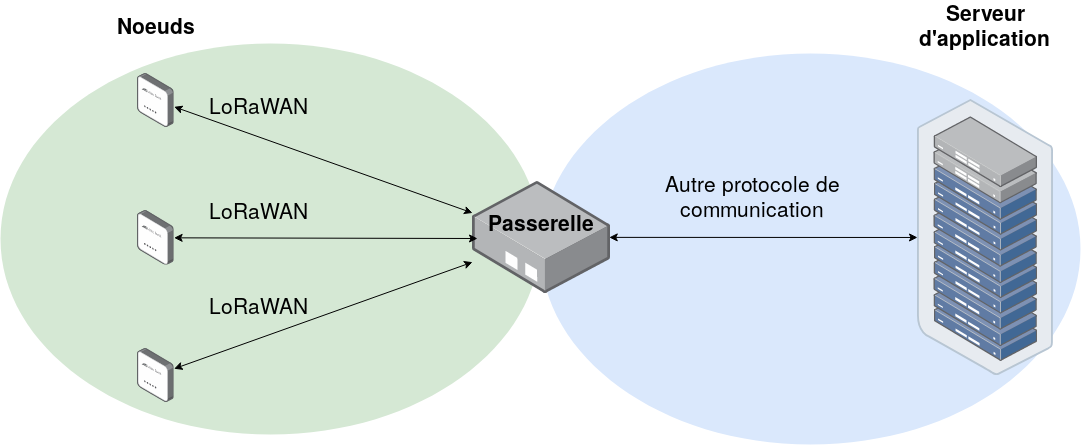

The diagram above was exported from draw.io. Its source (the exported page's mxGraphModel, read from the mxfile embedded in the PNG):
<mxGraphModel dx="1408" dy="716" grid="1" gridSize="10" guides="1" tooltips="1" connect="1" arrows="1" fold="1" page="1" pageScale="1" pageWidth="1169" pageHeight="827" background="#ffffff" math="0" shadow="0">
  <root>
    <mxCell id="0" />
    <mxCell id="1" parent="0" />
    <mxCell id="JgbywuHKofHL3typuObX-11" value="" style="ellipse;whiteSpace=wrap;html=1;fillColor=#dae8fc;strokeColor=none;" parent="1" vertex="1">
      <mxGeometry x="583" y="229" width="540" height="391" as="geometry" />
    </mxCell>
    <mxCell id="JgbywuHKofHL3typuObX-9" value="" style="ellipse;whiteSpace=wrap;html=1;fillColor=#d5e8d4;strokeColor=none;" parent="1" vertex="1">
      <mxGeometry x="43" y="219" width="540" height="391" as="geometry" />
    </mxCell>
    <mxCell id="JgbywuHKofHL3typuObX-4" value="" style="points=[];aspect=fixed;html=1;align=center;shadow=0;dashed=0;image;image=img/lib/allied_telesis/wireless/Access_Point_Indoor.svg;" parent="1" vertex="1">
      <mxGeometry x="180" y="386" width="36.6" height="54.6" as="geometry" />
    </mxCell>
    <mxCell id="JgbywuHKofHL3typuObX-5" value="" style="points=[];aspect=fixed;html=1;align=center;shadow=0;dashed=0;image;image=img/lib/allied_telesis/storage/Datacenter_Server_Rack_ToR.svg;" parent="1" vertex="1">
      <mxGeometry x="960" y="275" width="136" height="276" as="geometry" />
    </mxCell>
    <mxCell id="JgbywuHKofHL3typuObX-6" value="" style="points=[];aspect=fixed;html=1;align=center;shadow=0;dashed=0;image;image=img/lib/allied_telesis/media_converters/Media_Converter_Standalone.svg;" parent="1" vertex="1">
      <mxGeometry x="515" y="357" width="138" height="112" as="geometry" />
    </mxCell>
    <mxCell id="JgbywuHKofHL3typuObX-7" value="" style="points=[];aspect=fixed;html=1;align=center;shadow=0;dashed=0;image;image=img/lib/allied_telesis/wireless/Access_Point_Indoor.svg;" parent="1" vertex="1">
      <mxGeometry x="180" y="248.5" width="36.6" height="54.6" as="geometry" />
    </mxCell>
    <mxCell id="JgbywuHKofHL3typuObX-8" value="" style="points=[];aspect=fixed;html=1;align=center;shadow=0;dashed=0;image;image=img/lib/allied_telesis/wireless/Access_Point_Indoor.svg;" parent="1" vertex="1">
      <mxGeometry x="180" y="523.5" width="36.6" height="54.6" as="geometry" />
    </mxCell>
    <mxCell id="JgbywuHKofHL3typuObX-12" value="" style="endArrow=classic;startArrow=classic;html=1;" parent="1" source="JgbywuHKofHL3typuObX-7" target="JgbywuHKofHL3typuObX-6" edge="1">
      <mxGeometry width="50" height="50" relative="1" as="geometry">
        <mxPoint x="330" y="330" as="sourcePoint" />
        <mxPoint x="380" y="280" as="targetPoint" />
      </mxGeometry>
    </mxCell>
    <mxCell id="JgbywuHKofHL3typuObX-13" value="" style="endArrow=classic;startArrow=classic;html=1;" parent="1" source="JgbywuHKofHL3typuObX-4" edge="1">
      <mxGeometry width="50" height="50" relative="1" as="geometry">
        <mxPoint x="226.60000000000036" y="293.69348591549306" as="sourcePoint" />
        <mxPoint x="520" y="414" as="targetPoint" />
      </mxGeometry>
    </mxCell>
    <mxCell id="JgbywuHKofHL3typuObX-14" value="" style="endArrow=classic;startArrow=classic;html=1;" parent="1" source="JgbywuHKofHL3typuObX-8" target="JgbywuHKofHL3typuObX-6" edge="1">
      <mxGeometry width="50" height="50" relative="1" as="geometry">
        <mxPoint x="221.60000000000036" y="493.1062560153996" as="sourcePoint" />
        <mxPoint x="515" y="490.0000000000002" as="targetPoint" />
      </mxGeometry>
    </mxCell>
    <mxCell id="JgbywuHKofHL3typuObX-15" value="" style="endArrow=classic;startArrow=classic;html=1;exitX=0.991;exitY=0.499;exitDx=0;exitDy=0;exitPerimeter=0;" parent="1" source="JgbywuHKofHL3typuObX-6" target="JgbywuHKofHL3typuObX-5" edge="1">
      <mxGeometry width="50" height="50" relative="1" as="geometry">
        <mxPoint x="810" y="440" as="sourcePoint" />
        <mxPoint x="860" y="390" as="targetPoint" />
      </mxGeometry>
    </mxCell>
    <mxCell id="JgbywuHKofHL3typuObX-16" value="&lt;font style=&quot;font-size: 21px&quot;&gt;LoRaWAN&lt;/font&gt;" style="text;html=1;strokeColor=none;fillColor=none;align=center;verticalAlign=middle;whiteSpace=wrap;rounded=0;" parent="1" vertex="1">
      <mxGeometry x="250" y="364" width="100" height="41" as="geometry" />
    </mxCell>
    <mxCell id="JgbywuHKofHL3typuObX-17" value="&lt;b&gt;&lt;font style=&quot;font-size: 21px&quot;&gt;Passerelle&lt;/font&gt;&lt;/b&gt;" style="text;html=1;strokeColor=none;fillColor=none;align=center;verticalAlign=middle;whiteSpace=wrap;rounded=0;" parent="1" vertex="1">
      <mxGeometry x="524.5" y="387" width="117" height="20" as="geometry" />
    </mxCell>
    <mxCell id="JgbywuHKofHL3typuObX-18" value="&lt;font style=&quot;font-size: 21px&quot;&gt;Autre protocole de communication&lt;/font&gt;" style="text;html=1;strokeColor=none;fillColor=none;align=center;verticalAlign=middle;whiteSpace=wrap;rounded=0;" parent="1" vertex="1">
      <mxGeometry x="700" y="343" width="190" height="54" as="geometry" />
    </mxCell>
    <mxCell id="JgbywuHKofHL3typuObX-19" value="&lt;b&gt;&lt;font style=&quot;font-size: 21px&quot;&gt;Noeuds&lt;/font&gt;&lt;/b&gt;" style="text;html=1;strokeColor=none;fillColor=none;align=center;verticalAlign=middle;whiteSpace=wrap;rounded=0;" parent="1" vertex="1">
      <mxGeometry x="178" y="190" width="40" height="20" as="geometry" />
    </mxCell>
    <mxCell id="JgbywuHKofHL3typuObX-20" value="&lt;b&gt;&lt;font style=&quot;font-size: 21px&quot;&gt;Serveur d'application&lt;br&gt;&lt;/font&gt;&lt;/b&gt;" style="text;html=1;strokeColor=none;fillColor=none;align=center;verticalAlign=middle;whiteSpace=wrap;rounded=0;" parent="1" vertex="1">
      <mxGeometry x="1008" y="190" width="40" height="20" as="geometry" />
    </mxCell>
    <mxCell id="f2CZT_jKVgudpznKRYSR-1" value="&lt;font style=&quot;font-size: 21px&quot;&gt;LoRaWAN&lt;/font&gt;" style="text;html=1;strokeColor=none;fillColor=none;align=center;verticalAlign=middle;whiteSpace=wrap;rounded=0;" parent="1" vertex="1">
      <mxGeometry x="250" y="258.5" width="100" height="41" as="geometry" />
    </mxCell>
    <mxCell id="f2CZT_jKVgudpznKRYSR-2" value="&lt;font style=&quot;font-size: 21px&quot;&gt;LoRaWAN&lt;/font&gt;" style="text;html=1;strokeColor=none;fillColor=none;align=center;verticalAlign=middle;whiteSpace=wrap;rounded=0;" parent="1" vertex="1">
      <mxGeometry x="250" y="459" width="100" height="41" as="geometry" />
    </mxCell>
  </root>
</mxGraphModel>